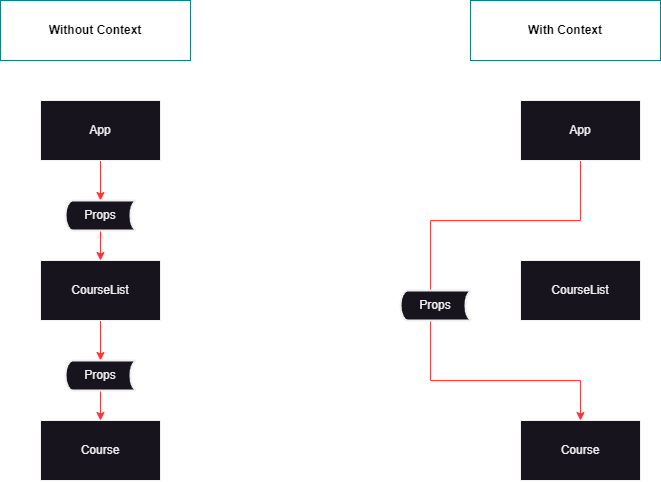

The diagram above was exported from draw.io. Its source (the exported page's mxGraphModel, read from the mxfile embedded in the PNG):
<mxGraphModel dx="1509" dy="829" grid="0" gridSize="10" guides="1" tooltips="1" connect="1" arrows="1" fold="1" page="1" pageScale="1" pageWidth="827" pageHeight="1169" background="#ffffff" math="0" shadow="0">
  <root>
    <mxCell id="0" />
    <mxCell id="1" parent="0" />
    <mxCell id="cRI1MRRxxDhllgtQxynu-30" value="" style="edgeStyle=orthogonalEdgeStyle;rounded=0;orthogonalLoop=1;jettySize=auto;html=1;strokeColor=#FF3333;" edge="1" parent="1" source="cRI1MRRxxDhllgtQxynu-1" target="cRI1MRRxxDhllgtQxynu-9">
      <mxGeometry relative="1" as="geometry" />
    </mxCell>
    <mxCell id="cRI1MRRxxDhllgtQxynu-1" value="App" style="rounded=0;whiteSpace=wrap;html=1;" vertex="1" parent="1">
      <mxGeometry x="120" y="160" width="120" height="60" as="geometry" />
    </mxCell>
    <mxCell id="cRI1MRRxxDhllgtQxynu-2" value="Course" style="rounded=0;whiteSpace=wrap;html=1;" vertex="1" parent="1">
      <mxGeometry x="120" y="480" width="120" height="60" as="geometry" />
    </mxCell>
    <mxCell id="cRI1MRRxxDhllgtQxynu-8" style="edgeStyle=orthogonalEdgeStyle;rounded=0;orthogonalLoop=1;jettySize=auto;html=1;exitX=0.5;exitY=1;exitDx=0;exitDy=0;entryX=0.5;entryY=0;entryDx=0;entryDy=0;" edge="1" parent="1" source="cRI1MRRxxDhllgtQxynu-3" target="cRI1MRRxxDhllgtQxynu-2">
      <mxGeometry relative="1" as="geometry" />
    </mxCell>
    <mxCell id="cRI1MRRxxDhllgtQxynu-33" style="edgeStyle=orthogonalEdgeStyle;rounded=0;orthogonalLoop=1;jettySize=auto;html=1;exitX=0.5;exitY=1;exitDx=0;exitDy=0;entryX=0.5;entryY=0;entryDx=0;entryDy=0;entryPerimeter=0;strokeColor=#FF3333;" edge="1" parent="1" source="cRI1MRRxxDhllgtQxynu-3" target="cRI1MRRxxDhllgtQxynu-11">
      <mxGeometry relative="1" as="geometry" />
    </mxCell>
    <mxCell id="cRI1MRRxxDhllgtQxynu-35" value="" style="edgeStyle=orthogonalEdgeStyle;rounded=0;orthogonalLoop=1;jettySize=auto;html=1;" edge="1" parent="1" source="cRI1MRRxxDhllgtQxynu-3" target="cRI1MRRxxDhllgtQxynu-9">
      <mxGeometry relative="1" as="geometry" />
    </mxCell>
    <mxCell id="cRI1MRRxxDhllgtQxynu-3" value="CourseList" style="rounded=0;whiteSpace=wrap;html=1;" vertex="1" parent="1">
      <mxGeometry x="120" y="320" width="120" height="60" as="geometry" />
    </mxCell>
    <mxCell id="cRI1MRRxxDhllgtQxynu-32" style="edgeStyle=orthogonalEdgeStyle;rounded=0;orthogonalLoop=1;jettySize=auto;html=1;exitX=0.5;exitY=1;exitDx=0;exitDy=0;exitPerimeter=0;entryX=0.5;entryY=0;entryDx=0;entryDy=0;strokeColor=#FF3333;" edge="1" parent="1" source="cRI1MRRxxDhllgtQxynu-9" target="cRI1MRRxxDhllgtQxynu-3">
      <mxGeometry relative="1" as="geometry" />
    </mxCell>
    <mxCell id="cRI1MRRxxDhllgtQxynu-9" value="Props" style="strokeWidth=2;html=1;shape=mxgraph.flowchart.stored_data;whiteSpace=wrap;" vertex="1" parent="1">
      <mxGeometry x="145" y="260" width="70" height="30" as="geometry" />
    </mxCell>
    <mxCell id="cRI1MRRxxDhllgtQxynu-34" style="edgeStyle=orthogonalEdgeStyle;rounded=0;orthogonalLoop=1;jettySize=auto;html=1;exitX=0.5;exitY=1;exitDx=0;exitDy=0;exitPerimeter=0;entryX=0.5;entryY=0;entryDx=0;entryDy=0;strokeColor=#FF3333;" edge="1" parent="1" source="cRI1MRRxxDhllgtQxynu-11" target="cRI1MRRxxDhllgtQxynu-2">
      <mxGeometry relative="1" as="geometry" />
    </mxCell>
    <mxCell id="cRI1MRRxxDhllgtQxynu-11" value="Props" style="strokeWidth=2;html=1;shape=mxgraph.flowchart.stored_data;whiteSpace=wrap;" vertex="1" parent="1">
      <mxGeometry x="145" y="420" width="70" height="30" as="geometry" />
    </mxCell>
    <mxCell id="cRI1MRRxxDhllgtQxynu-20" style="edgeStyle=orthogonalEdgeStyle;rounded=0;orthogonalLoop=1;jettySize=auto;html=1;exitX=0.5;exitY=1;exitDx=0;exitDy=0;entryX=0.5;entryY=0;entryDx=0;entryDy=0;strokeColor=#FF3333;" edge="1" parent="1" source="cRI1MRRxxDhllgtQxynu-13" target="cRI1MRRxxDhllgtQxynu-14">
      <mxGeometry relative="1" as="geometry">
        <Array as="points">
          <mxPoint x="660" y="280" />
          <mxPoint x="510" y="280" />
          <mxPoint x="510" y="440" />
          <mxPoint x="660" y="440" />
        </Array>
      </mxGeometry>
    </mxCell>
    <mxCell id="cRI1MRRxxDhllgtQxynu-13" value="App" style="rounded=0;whiteSpace=wrap;html=1;" vertex="1" parent="1">
      <mxGeometry x="600" y="160" width="120" height="60" as="geometry" />
    </mxCell>
    <mxCell id="cRI1MRRxxDhllgtQxynu-14" value="Course" style="rounded=0;whiteSpace=wrap;html=1;" vertex="1" parent="1">
      <mxGeometry x="600" y="480" width="120" height="60" as="geometry" />
    </mxCell>
    <mxCell id="cRI1MRRxxDhllgtQxynu-16" value="CourseList" style="rounded=0;whiteSpace=wrap;html=1;" vertex="1" parent="1">
      <mxGeometry x="600" y="320" width="120" height="60" as="geometry" />
    </mxCell>
    <mxCell id="cRI1MRRxxDhllgtQxynu-25" value="Props" style="strokeWidth=2;html=1;shape=mxgraph.flowchart.stored_data;whiteSpace=wrap;" vertex="1" parent="1">
      <mxGeometry x="480" y="350" width="70" height="30" as="geometry" />
    </mxCell>
    <mxCell id="cRI1MRRxxDhllgtQxynu-26" value="Without Context" style="text;align=center;html=1;verticalAlign=middle;whiteSpace=wrap;rounded=0;fillColor=#FFFFFF;fontStyle=1;strokeColor=#0e8088;fontColor=#000000;" vertex="1" parent="1">
      <mxGeometry x="80" y="60" width="190" height="60" as="geometry" />
    </mxCell>
    <mxCell id="cRI1MRRxxDhllgtQxynu-29" value="With Context" style="text;align=center;html=1;verticalAlign=middle;whiteSpace=wrap;rounded=0;fillColor=#FFFFFF;fontStyle=1;strokeColor=#0e8088;fontColor=#000000;" vertex="1" parent="1">
      <mxGeometry x="550" y="60" width="190" height="60" as="geometry" />
    </mxCell>
  </root>
</mxGraphModel>